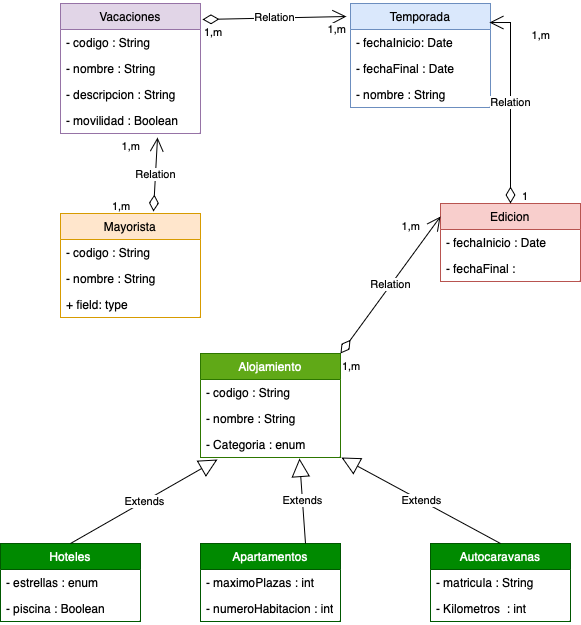

The diagram above was exported from draw.io. Its source (the exported page's mxGraphModel, read from the mxfile embedded in the PNG):
<mxGraphModel dx="954" dy="1816" grid="1" gridSize="10" guides="1" tooltips="1" connect="1" arrows="1" fold="1" page="1" pageScale="1" pageWidth="827" pageHeight="1169" math="0" shadow="0">
  <root>
    <mxCell id="0" />
    <mxCell id="1" parent="0" />
    <mxCell id="GiR_LALNFr_PF8z1PXNF-1" value="Alojamiento" style="swimlane;fontStyle=0;childLayout=stackLayout;horizontal=1;startSize=26;fillColor=#60a917;horizontalStack=0;resizeParent=1;resizeParentMax=0;resizeLast=0;collapsible=1;marginBottom=0;whiteSpace=wrap;html=1;fontColor=#ffffff;strokeColor=#2D7600;" vertex="1" parent="1">
      <mxGeometry x="220" y="90" width="140" height="104" as="geometry" />
    </mxCell>
    <mxCell id="GiR_LALNFr_PF8z1PXNF-2" value="- codigo : String" style="text;strokeColor=none;fillColor=none;align=left;verticalAlign=top;spacingLeft=4;spacingRight=4;overflow=hidden;rotatable=0;points=[[0,0.5],[1,0.5]];portConstraint=eastwest;whiteSpace=wrap;html=1;" vertex="1" parent="GiR_LALNFr_PF8z1PXNF-1">
      <mxGeometry y="26" width="140" height="26" as="geometry" />
    </mxCell>
    <mxCell id="GiR_LALNFr_PF8z1PXNF-3" value="- nombre : String" style="text;strokeColor=none;fillColor=none;align=left;verticalAlign=top;spacingLeft=4;spacingRight=4;overflow=hidden;rotatable=0;points=[[0,0.5],[1,0.5]];portConstraint=eastwest;whiteSpace=wrap;html=1;" vertex="1" parent="GiR_LALNFr_PF8z1PXNF-1">
      <mxGeometry y="52" width="140" height="26" as="geometry" />
    </mxCell>
    <mxCell id="GiR_LALNFr_PF8z1PXNF-4" value="- Categoria : enum" style="text;strokeColor=none;fillColor=none;align=left;verticalAlign=top;spacingLeft=4;spacingRight=4;overflow=hidden;rotatable=0;points=[[0,0.5],[1,0.5]];portConstraint=eastwest;whiteSpace=wrap;html=1;" vertex="1" parent="GiR_LALNFr_PF8z1PXNF-1">
      <mxGeometry y="78" width="140" height="26" as="geometry" />
    </mxCell>
    <mxCell id="GiR_LALNFr_PF8z1PXNF-5" value="Autocaravanas" style="swimlane;fontStyle=0;childLayout=stackLayout;horizontal=1;startSize=26;fillColor=#008a00;horizontalStack=0;resizeParent=1;resizeParentMax=0;resizeLast=0;collapsible=1;marginBottom=0;whiteSpace=wrap;html=1;fontColor=#ffffff;strokeColor=#005700;" vertex="1" parent="1">
      <mxGeometry x="450" y="280" width="140" height="78" as="geometry" />
    </mxCell>
    <mxCell id="GiR_LALNFr_PF8z1PXNF-6" value="- matricula : String" style="text;strokeColor=none;fillColor=none;align=left;verticalAlign=top;spacingLeft=4;spacingRight=4;overflow=hidden;rotatable=0;points=[[0,0.5],[1,0.5]];portConstraint=eastwest;whiteSpace=wrap;html=1;" vertex="1" parent="GiR_LALNFr_PF8z1PXNF-5">
      <mxGeometry y="26" width="140" height="26" as="geometry" />
    </mxCell>
    <mxCell id="GiR_LALNFr_PF8z1PXNF-7" value="- Kilometros &amp;nbsp;: int" style="text;strokeColor=none;fillColor=none;align=left;verticalAlign=top;spacingLeft=4;spacingRight=4;overflow=hidden;rotatable=0;points=[[0,0.5],[1,0.5]];portConstraint=eastwest;whiteSpace=wrap;html=1;" vertex="1" parent="GiR_LALNFr_PF8z1PXNF-5">
      <mxGeometry y="52" width="140" height="26" as="geometry" />
    </mxCell>
    <mxCell id="GiR_LALNFr_PF8z1PXNF-9" value="Apartamentos" style="swimlane;fontStyle=0;childLayout=stackLayout;horizontal=1;startSize=26;fillColor=#008a00;horizontalStack=0;resizeParent=1;resizeParentMax=0;resizeLast=0;collapsible=1;marginBottom=0;whiteSpace=wrap;html=1;fontColor=#ffffff;strokeColor=#005700;" vertex="1" parent="1">
      <mxGeometry x="220" y="280" width="140" height="78" as="geometry" />
    </mxCell>
    <mxCell id="GiR_LALNFr_PF8z1PXNF-10" value="- maximoPlazas : int" style="text;strokeColor=none;fillColor=none;align=left;verticalAlign=top;spacingLeft=4;spacingRight=4;overflow=hidden;rotatable=0;points=[[0,0.5],[1,0.5]];portConstraint=eastwest;whiteSpace=wrap;html=1;" vertex="1" parent="GiR_LALNFr_PF8z1PXNF-9">
      <mxGeometry y="26" width="140" height="26" as="geometry" />
    </mxCell>
    <mxCell id="GiR_LALNFr_PF8z1PXNF-11" value="- numeroHabitacion : int" style="text;strokeColor=none;fillColor=none;align=left;verticalAlign=top;spacingLeft=4;spacingRight=4;overflow=hidden;rotatable=0;points=[[0,0.5],[1,0.5]];portConstraint=eastwest;whiteSpace=wrap;html=1;" vertex="1" parent="GiR_LALNFr_PF8z1PXNF-9">
      <mxGeometry y="52" width="140" height="26" as="geometry" />
    </mxCell>
    <mxCell id="GiR_LALNFr_PF8z1PXNF-13" value="Hoteles" style="swimlane;fontStyle=0;childLayout=stackLayout;horizontal=1;startSize=26;fillColor=#008a00;horizontalStack=0;resizeParent=1;resizeParentMax=0;resizeLast=0;collapsible=1;marginBottom=0;whiteSpace=wrap;html=1;fontColor=#ffffff;strokeColor=#005700;" vertex="1" parent="1">
      <mxGeometry x="20" y="280" width="140" height="78" as="geometry" />
    </mxCell>
    <mxCell id="GiR_LALNFr_PF8z1PXNF-14" value="- estrellas : enum" style="text;strokeColor=none;fillColor=none;align=left;verticalAlign=top;spacingLeft=4;spacingRight=4;overflow=hidden;rotatable=0;points=[[0,0.5],[1,0.5]];portConstraint=eastwest;whiteSpace=wrap;html=1;" vertex="1" parent="GiR_LALNFr_PF8z1PXNF-13">
      <mxGeometry y="26" width="140" height="26" as="geometry" />
    </mxCell>
    <mxCell id="GiR_LALNFr_PF8z1PXNF-15" value="- piscina : Boolean" style="text;strokeColor=none;fillColor=none;align=left;verticalAlign=top;spacingLeft=4;spacingRight=4;overflow=hidden;rotatable=0;points=[[0,0.5],[1,0.5]];portConstraint=eastwest;whiteSpace=wrap;html=1;" vertex="1" parent="GiR_LALNFr_PF8z1PXNF-13">
      <mxGeometry y="52" width="140" height="26" as="geometry" />
    </mxCell>
    <mxCell id="GiR_LALNFr_PF8z1PXNF-17" value="Extends" style="endArrow=block;endSize=16;endFill=0;html=1;rounded=0;exitX=0.5;exitY=0;exitDx=0;exitDy=0;entryX=1.007;entryY=1;entryDx=0;entryDy=0;entryPerimeter=0;" edge="1" parent="1" source="GiR_LALNFr_PF8z1PXNF-5" target="GiR_LALNFr_PF8z1PXNF-4">
      <mxGeometry width="160" relative="1" as="geometry">
        <mxPoint x="300" y="210" as="sourcePoint" />
        <mxPoint x="460" y="210" as="targetPoint" />
      </mxGeometry>
    </mxCell>
    <mxCell id="GiR_LALNFr_PF8z1PXNF-18" value="Extends" style="endArrow=block;endSize=16;endFill=0;html=1;rounded=0;exitX=0.75;exitY=0;exitDx=0;exitDy=0;entryX=0.707;entryY=1.038;entryDx=0;entryDy=0;entryPerimeter=0;" edge="1" parent="1" source="GiR_LALNFr_PF8z1PXNF-9" target="GiR_LALNFr_PF8z1PXNF-4">
      <mxGeometry width="160" relative="1" as="geometry">
        <mxPoint x="320" y="320" as="sourcePoint" />
        <mxPoint x="480" y="320" as="targetPoint" />
        <mxPoint as="offset" />
      </mxGeometry>
    </mxCell>
    <mxCell id="GiR_LALNFr_PF8z1PXNF-19" value="Extends" style="endArrow=block;endSize=16;endFill=0;html=1;rounded=0;exitX=0.5;exitY=0;exitDx=0;exitDy=0;entryX=0.121;entryY=1.077;entryDx=0;entryDy=0;entryPerimeter=0;" edge="1" parent="1" source="GiR_LALNFr_PF8z1PXNF-13" target="GiR_LALNFr_PF8z1PXNF-4">
      <mxGeometry width="160" relative="1" as="geometry">
        <mxPoint x="330" y="330" as="sourcePoint" />
        <mxPoint x="490" y="330" as="targetPoint" />
        <Array as="points" />
      </mxGeometry>
    </mxCell>
    <mxCell id="GiR_LALNFr_PF8z1PXNF-21" value="Vacaciones" style="swimlane;fontStyle=0;childLayout=stackLayout;horizontal=1;startSize=26;fillColor=#e1d5e7;horizontalStack=0;resizeParent=1;resizeParentMax=0;resizeLast=0;collapsible=1;marginBottom=0;whiteSpace=wrap;html=1;strokeColor=#9673a6;" vertex="1" parent="1">
      <mxGeometry x="80" y="-260" width="140" height="130" as="geometry" />
    </mxCell>
    <mxCell id="GiR_LALNFr_PF8z1PXNF-22" value="- codigo : String" style="text;strokeColor=none;fillColor=none;align=left;verticalAlign=top;spacingLeft=4;spacingRight=4;overflow=hidden;rotatable=0;points=[[0,0.5],[1,0.5]];portConstraint=eastwest;whiteSpace=wrap;html=1;" vertex="1" parent="GiR_LALNFr_PF8z1PXNF-21">
      <mxGeometry y="26" width="140" height="26" as="geometry" />
    </mxCell>
    <mxCell id="GiR_LALNFr_PF8z1PXNF-23" value="- nombre : String" style="text;strokeColor=none;fillColor=none;align=left;verticalAlign=top;spacingLeft=4;spacingRight=4;overflow=hidden;rotatable=0;points=[[0,0.5],[1,0.5]];portConstraint=eastwest;whiteSpace=wrap;html=1;" vertex="1" parent="GiR_LALNFr_PF8z1PXNF-21">
      <mxGeometry y="52" width="140" height="26" as="geometry" />
    </mxCell>
    <mxCell id="GiR_LALNFr_PF8z1PXNF-24" value="- descripcion : String" style="text;strokeColor=none;fillColor=none;align=left;verticalAlign=top;spacingLeft=4;spacingRight=4;overflow=hidden;rotatable=0;points=[[0,0.5],[1,0.5]];portConstraint=eastwest;whiteSpace=wrap;html=1;" vertex="1" parent="GiR_LALNFr_PF8z1PXNF-21">
      <mxGeometry y="78" width="140" height="26" as="geometry" />
    </mxCell>
    <mxCell id="GiR_LALNFr_PF8z1PXNF-25" value="- movilidad : Boolean" style="text;strokeColor=none;fillColor=none;align=left;verticalAlign=top;spacingLeft=4;spacingRight=4;overflow=hidden;rotatable=0;points=[[0,0.5],[1,0.5]];portConstraint=eastwest;whiteSpace=wrap;html=1;" vertex="1" parent="GiR_LALNFr_PF8z1PXNF-21">
      <mxGeometry y="104" width="140" height="26" as="geometry" />
    </mxCell>
    <mxCell id="GiR_LALNFr_PF8z1PXNF-26" value="Mayorista" style="swimlane;fontStyle=0;childLayout=stackLayout;horizontal=1;startSize=26;fillColor=#ffe6cc;horizontalStack=0;resizeParent=1;resizeParentMax=0;resizeLast=0;collapsible=1;marginBottom=0;whiteSpace=wrap;html=1;strokeColor=#d79b00;" vertex="1" parent="1">
      <mxGeometry x="80" y="-50" width="140" height="104" as="geometry" />
    </mxCell>
    <mxCell id="GiR_LALNFr_PF8z1PXNF-27" value="- codigo : String" style="text;strokeColor=none;fillColor=none;align=left;verticalAlign=top;spacingLeft=4;spacingRight=4;overflow=hidden;rotatable=0;points=[[0,0.5],[1,0.5]];portConstraint=eastwest;whiteSpace=wrap;html=1;" vertex="1" parent="GiR_LALNFr_PF8z1PXNF-26">
      <mxGeometry y="26" width="140" height="26" as="geometry" />
    </mxCell>
    <mxCell id="GiR_LALNFr_PF8z1PXNF-28" value="- nombre : String" style="text;strokeColor=none;fillColor=none;align=left;verticalAlign=top;spacingLeft=4;spacingRight=4;overflow=hidden;rotatable=0;points=[[0,0.5],[1,0.5]];portConstraint=eastwest;whiteSpace=wrap;html=1;" vertex="1" parent="GiR_LALNFr_PF8z1PXNF-26">
      <mxGeometry y="52" width="140" height="26" as="geometry" />
    </mxCell>
    <mxCell id="GiR_LALNFr_PF8z1PXNF-29" value="+ field: type" style="text;strokeColor=none;fillColor=none;align=left;verticalAlign=top;spacingLeft=4;spacingRight=4;overflow=hidden;rotatable=0;points=[[0,0.5],[1,0.5]];portConstraint=eastwest;whiteSpace=wrap;html=1;" vertex="1" parent="GiR_LALNFr_PF8z1PXNF-26">
      <mxGeometry y="78" width="140" height="26" as="geometry" />
    </mxCell>
    <mxCell id="GiR_LALNFr_PF8z1PXNF-30" value="Relation" style="endArrow=open;html=1;endSize=12;startArrow=diamondThin;startSize=14;startFill=0;rounded=0;exitX=0.664;exitY=-0.019;exitDx=0;exitDy=0;exitPerimeter=0;entryX=0.693;entryY=1.154;entryDx=0;entryDy=0;entryPerimeter=0;" edge="1" parent="1" source="GiR_LALNFr_PF8z1PXNF-26" target="GiR_LALNFr_PF8z1PXNF-25">
      <mxGeometry relative="1" as="geometry">
        <mxPoint x="260" y="20" as="sourcePoint" />
        <mxPoint x="420" y="20" as="targetPoint" />
      </mxGeometry>
    </mxCell>
    <mxCell id="GiR_LALNFr_PF8z1PXNF-31" value="1,m" style="edgeLabel;resizable=0;html=1;align=left;verticalAlign=top;" connectable="0" vertex="1" parent="GiR_LALNFr_PF8z1PXNF-30">
      <mxGeometry x="-1" relative="1" as="geometry">
        <mxPoint x="-43" y="-18" as="offset" />
      </mxGeometry>
    </mxCell>
    <mxCell id="GiR_LALNFr_PF8z1PXNF-32" value="1,m" style="edgeLabel;resizable=0;html=1;align=right;verticalAlign=top;" connectable="0" vertex="1" parent="GiR_LALNFr_PF8z1PXNF-30">
      <mxGeometry x="1" relative="1" as="geometry">
        <mxPoint x="-17" y="-4" as="offset" />
      </mxGeometry>
    </mxCell>
    <mxCell id="GiR_LALNFr_PF8z1PXNF-33" value="Temporada" style="swimlane;fontStyle=0;childLayout=stackLayout;horizontal=1;startSize=26;fillColor=#dae8fc;horizontalStack=0;resizeParent=1;resizeParentMax=0;resizeLast=0;collapsible=1;marginBottom=0;whiteSpace=wrap;html=1;strokeColor=#6c8ebf;" vertex="1" parent="1">
      <mxGeometry x="370" y="-260" width="140" height="104" as="geometry" />
    </mxCell>
    <mxCell id="GiR_LALNFr_PF8z1PXNF-34" value="- fechaInicio: Date" style="text;strokeColor=none;fillColor=none;align=left;verticalAlign=top;spacingLeft=4;spacingRight=4;overflow=hidden;rotatable=0;points=[[0,0.5],[1,0.5]];portConstraint=eastwest;whiteSpace=wrap;html=1;" vertex="1" parent="GiR_LALNFr_PF8z1PXNF-33">
      <mxGeometry y="26" width="140" height="26" as="geometry" />
    </mxCell>
    <mxCell id="GiR_LALNFr_PF8z1PXNF-35" value="- fechaFinal : Date" style="text;strokeColor=none;fillColor=none;align=left;verticalAlign=top;spacingLeft=4;spacingRight=4;overflow=hidden;rotatable=0;points=[[0,0.5],[1,0.5]];portConstraint=eastwest;whiteSpace=wrap;html=1;" vertex="1" parent="GiR_LALNFr_PF8z1PXNF-33">
      <mxGeometry y="52" width="140" height="26" as="geometry" />
    </mxCell>
    <mxCell id="GiR_LALNFr_PF8z1PXNF-36" value="- nombre : String" style="text;strokeColor=none;fillColor=none;align=left;verticalAlign=top;spacingLeft=4;spacingRight=4;overflow=hidden;rotatable=0;points=[[0,0.5],[1,0.5]];portConstraint=eastwest;whiteSpace=wrap;html=1;" vertex="1" parent="GiR_LALNFr_PF8z1PXNF-33">
      <mxGeometry y="78" width="140" height="26" as="geometry" />
    </mxCell>
    <mxCell id="GiR_LALNFr_PF8z1PXNF-37" value="Relation" style="endArrow=open;html=1;endSize=12;startArrow=diamondThin;startSize=14;startFill=0;rounded=0;exitX=1.014;exitY=0.123;exitDx=0;exitDy=0;exitPerimeter=0;entryX=-0.029;entryY=0.125;entryDx=0;entryDy=0;entryPerimeter=0;" edge="1" parent="1" source="GiR_LALNFr_PF8z1PXNF-21" target="GiR_LALNFr_PF8z1PXNF-33">
      <mxGeometry relative="1" as="geometry">
        <mxPoint x="260" y="20" as="sourcePoint" />
        <mxPoint x="420" y="20" as="targetPoint" />
      </mxGeometry>
    </mxCell>
    <mxCell id="GiR_LALNFr_PF8z1PXNF-38" value="1,m" style="edgeLabel;resizable=0;html=1;align=left;verticalAlign=top;" connectable="0" vertex="1" parent="GiR_LALNFr_PF8z1PXNF-37">
      <mxGeometry x="-1" relative="1" as="geometry" />
    </mxCell>
    <mxCell id="GiR_LALNFr_PF8z1PXNF-39" value="1,m" style="edgeLabel;resizable=0;html=1;align=right;verticalAlign=top;" connectable="0" vertex="1" parent="GiR_LALNFr_PF8z1PXNF-37">
      <mxGeometry x="1" relative="1" as="geometry" />
    </mxCell>
    <mxCell id="GiR_LALNFr_PF8z1PXNF-40" value="Edicion" style="swimlane;fontStyle=0;childLayout=stackLayout;horizontal=1;startSize=26;fillColor=#f8cecc;horizontalStack=0;resizeParent=1;resizeParentMax=0;resizeLast=0;collapsible=1;marginBottom=0;whiteSpace=wrap;html=1;strokeColor=#b85450;" vertex="1" parent="1">
      <mxGeometry x="460" y="-60" width="140" height="78" as="geometry" />
    </mxCell>
    <mxCell id="GiR_LALNFr_PF8z1PXNF-41" value="- fechaInicio : Date" style="text;strokeColor=none;fillColor=none;align=left;verticalAlign=top;spacingLeft=4;spacingRight=4;overflow=hidden;rotatable=0;points=[[0,0.5],[1,0.5]];portConstraint=eastwest;whiteSpace=wrap;html=1;" vertex="1" parent="GiR_LALNFr_PF8z1PXNF-40">
      <mxGeometry y="26" width="140" height="26" as="geometry" />
    </mxCell>
    <mxCell id="GiR_LALNFr_PF8z1PXNF-42" value="- fechaFinal :&amp;nbsp;" style="text;strokeColor=none;fillColor=none;align=left;verticalAlign=top;spacingLeft=4;spacingRight=4;overflow=hidden;rotatable=0;points=[[0,0.5],[1,0.5]];portConstraint=eastwest;whiteSpace=wrap;html=1;" vertex="1" parent="GiR_LALNFr_PF8z1PXNF-40">
      <mxGeometry y="52" width="140" height="26" as="geometry" />
    </mxCell>
    <mxCell id="GiR_LALNFr_PF8z1PXNF-44" value="Relation" style="endArrow=open;html=1;endSize=12;startArrow=diamondThin;startSize=14;startFill=0;edgeStyle=orthogonalEdgeStyle;rounded=0;exitX=0.5;exitY=0;exitDx=0;exitDy=0;entryX=0.993;entryY=0.183;entryDx=0;entryDy=0;entryPerimeter=0;" edge="1" parent="1" source="GiR_LALNFr_PF8z1PXNF-40" target="GiR_LALNFr_PF8z1PXNF-33">
      <mxGeometry relative="1" as="geometry">
        <mxPoint x="260" y="50" as="sourcePoint" />
        <mxPoint x="420" y="50" as="targetPoint" />
      </mxGeometry>
    </mxCell>
    <mxCell id="GiR_LALNFr_PF8z1PXNF-45" value="1" style="edgeLabel;resizable=0;html=1;align=left;verticalAlign=top;" connectable="0" vertex="1" parent="GiR_LALNFr_PF8z1PXNF-44">
      <mxGeometry x="-1" relative="1" as="geometry">
        <mxPoint x="10" y="-20" as="offset" />
      </mxGeometry>
    </mxCell>
    <mxCell id="GiR_LALNFr_PF8z1PXNF-46" value="1,m" style="edgeLabel;resizable=0;html=1;align=right;verticalAlign=top;" connectable="0" vertex="1" parent="GiR_LALNFr_PF8z1PXNF-44">
      <mxGeometry x="1" relative="1" as="geometry">
        <mxPoint x="61" as="offset" />
      </mxGeometry>
    </mxCell>
    <mxCell id="GiR_LALNFr_PF8z1PXNF-47" value="Relation" style="endArrow=open;html=1;endSize=12;startArrow=diamondThin;startSize=14;startFill=0;rounded=0;exitX=1;exitY=0;exitDx=0;exitDy=0;entryX=0;entryY=0.167;entryDx=0;entryDy=0;entryPerimeter=0;" edge="1" parent="1" source="GiR_LALNFr_PF8z1PXNF-1" target="GiR_LALNFr_PF8z1PXNF-40">
      <mxGeometry relative="1" as="geometry">
        <mxPoint x="260" y="120" as="sourcePoint" />
        <mxPoint x="420" y="120" as="targetPoint" />
      </mxGeometry>
    </mxCell>
    <mxCell id="GiR_LALNFr_PF8z1PXNF-48" value="1,m" style="edgeLabel;resizable=0;html=1;align=left;verticalAlign=top;" connectable="0" vertex="1" parent="GiR_LALNFr_PF8z1PXNF-47">
      <mxGeometry x="-1" relative="1" as="geometry" />
    </mxCell>
    <mxCell id="GiR_LALNFr_PF8z1PXNF-49" value="1,m" style="edgeLabel;resizable=0;html=1;align=right;verticalAlign=top;" connectable="0" vertex="1" parent="GiR_LALNFr_PF8z1PXNF-47">
      <mxGeometry x="1" relative="1" as="geometry">
        <mxPoint x="-20" y="-3" as="offset" />
      </mxGeometry>
    </mxCell>
  </root>
</mxGraphModel>